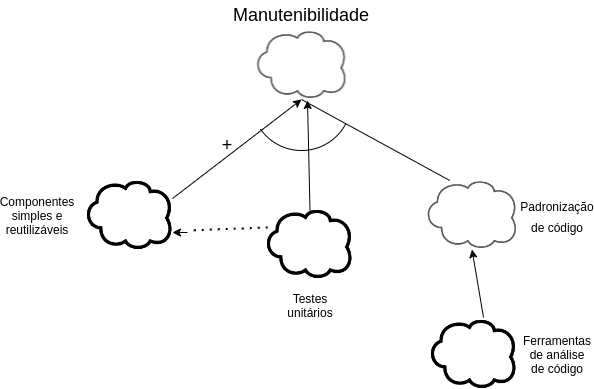

The diagram above was exported from draw.io. Its source (the exported page's mxGraphModel, read from the mxfile embedded in the PNG):
<mxGraphModel dx="1036" dy="427" grid="1" gridSize="10" guides="1" tooltips="1" connect="1" arrows="1" fold="1" page="1" pageScale="1" pageWidth="827" pageHeight="1169" math="0" shadow="0">
  <root>
    <mxCell id="dyEro0k-1U6CF_C-tQAI-0" />
    <mxCell id="dyEro0k-1U6CF_C-tQAI-1" parent="dyEro0k-1U6CF_C-tQAI-0" />
    <mxCell id="3zXzoDW3HxUmAMqIGHf6-0" value="" style="shape=image;verticalLabelPosition=bottom;labelBackgroundColor=default;verticalAlign=top;aspect=fixed;imageAspect=0;image=data:image/png,(base64 omitted: 3212 chars);" vertex="1" parent="dyEro0k-1U6CF_C-tQAI-1">
      <mxGeometry x="369.5" y="80" width="89" height="69" as="geometry" />
    </mxCell>
    <mxCell id="3zXzoDW3HxUmAMqIGHf6-1" value="&lt;font style=&quot;font-size: 18px&quot;&gt;Manutenibilidade&lt;/font&gt;" style="text;html=1;strokeColor=none;fillColor=none;align=center;verticalAlign=middle;whiteSpace=wrap;rounded=0;shadow=0;fontSize=12;" vertex="1" parent="dyEro0k-1U6CF_C-tQAI-1">
      <mxGeometry x="337" y="50" width="154" height="30" as="geometry" />
    </mxCell>
    <mxCell id="4wPI36L3i4D06ShwPxf7-0" value="" style="shape=image;verticalLabelPosition=bottom;labelBackgroundColor=default;verticalAlign=top;aspect=fixed;imageAspect=0;image=data:image/png,(base64 omitted: 3212 chars);" vertex="1" parent="dyEro0k-1U6CF_C-tQAI-1">
      <mxGeometry x="540" y="230" width="89" height="69" as="geometry" />
    </mxCell>
    <mxCell id="4wPI36L3i4D06ShwPxf7-1" value="&lt;font style=&quot;font-size: 12px&quot;&gt;Padronização de código&lt;/font&gt;" style="text;html=1;strokeColor=none;fillColor=none;align=center;verticalAlign=middle;whiteSpace=wrap;rounded=0;shadow=0;fontSize=18;" vertex="1" parent="dyEro0k-1U6CF_C-tQAI-1">
      <mxGeometry x="640" y="249.5" width="60" height="30" as="geometry" />
    </mxCell>
    <mxCell id="4wPI36L3i4D06ShwPxf7-2" value="" style="shape=image;verticalLabelPosition=bottom;labelBackgroundColor=default;verticalAlign=top;aspect=fixed;imageAspect=0;image=data:image/png,(base64 omitted: 3376 chars);" vertex="1" parent="dyEro0k-1U6CF_C-tQAI-1">
      <mxGeometry x="544" y="370" width="85" height="68" as="geometry" />
    </mxCell>
    <mxCell id="4wPI36L3i4D06ShwPxf7-3" value="Ferramentas de análise de código" style="text;html=1;strokeColor=none;fillColor=none;align=center;verticalAlign=middle;whiteSpace=wrap;rounded=0;shadow=0;fontSize=12;" vertex="1" parent="dyEro0k-1U6CF_C-tQAI-1">
      <mxGeometry x="640" y="389" width="60" height="30" as="geometry" />
    </mxCell>
    <mxCell id="4wPI36L3i4D06ShwPxf7-4" value="" style="endArrow=none;html=1;rounded=0;fontSize=12;curved=1;entryX=0.5;entryY=1;entryDx=0;entryDy=0;exitX=0.25;exitY=0;exitDx=0;exitDy=0;" edge="1" parent="dyEro0k-1U6CF_C-tQAI-1" source="4wPI36L3i4D06ShwPxf7-0" target="3zXzoDW3HxUmAMqIGHf6-0">
      <mxGeometry width="50" height="50" relative="1" as="geometry">
        <mxPoint x="390" y="310" as="sourcePoint" />
        <mxPoint x="440" y="260" as="targetPoint" />
      </mxGeometry>
    </mxCell>
    <mxCell id="4wPI36L3i4D06ShwPxf7-5" value="" style="endArrow=classic;html=1;rounded=0;fontSize=12;curved=1;entryX=0.5;entryY=1;entryDx=0;entryDy=0;exitX=0.612;exitY=-0.044;exitDx=0;exitDy=0;exitPerimeter=0;" edge="1" parent="dyEro0k-1U6CF_C-tQAI-1" source="4wPI36L3i4D06ShwPxf7-2" target="4wPI36L3i4D06ShwPxf7-0">
      <mxGeometry width="50" height="50" relative="1" as="geometry">
        <mxPoint x="390" y="310" as="sourcePoint" />
        <mxPoint x="440" y="260" as="targetPoint" />
      </mxGeometry>
    </mxCell>
    <mxCell id="4wPI36L3i4D06ShwPxf7-7" value="Componentes simples e reutilizáveis" style="text;html=1;strokeColor=none;fillColor=none;align=center;verticalAlign=middle;whiteSpace=wrap;rounded=0;shadow=0;fontSize=12;" vertex="1" parent="dyEro0k-1U6CF_C-tQAI-1">
      <mxGeometry x="120" y="249.5" width="60" height="30" as="geometry" />
    </mxCell>
    <mxCell id="4wPI36L3i4D06ShwPxf7-8" value="" style="shape=image;verticalLabelPosition=bottom;labelBackgroundColor=default;verticalAlign=top;aspect=fixed;imageAspect=0;image=data:image/png,(base64 omitted: 3376 chars);" vertex="1" parent="dyEro0k-1U6CF_C-tQAI-1">
      <mxGeometry x="380" y="260" width="85" height="68" as="geometry" />
    </mxCell>
    <mxCell id="4wPI36L3i4D06ShwPxf7-9" value="Testes&lt;br&gt;unitários" style="text;html=1;strokeColor=none;fillColor=none;align=center;verticalAlign=middle;whiteSpace=wrap;rounded=0;shadow=0;fontSize=12;" vertex="1" parent="dyEro0k-1U6CF_C-tQAI-1">
      <mxGeometry x="392.5" y="340" width="60" height="30" as="geometry" />
    </mxCell>
    <mxCell id="4wPI36L3i4D06ShwPxf7-10" value="" style="shape=image;verticalLabelPosition=bottom;labelBackgroundColor=default;verticalAlign=top;aspect=fixed;imageAspect=0;image=data:image/png,(base64 omitted: 3376 chars);" vertex="1" parent="dyEro0k-1U6CF_C-tQAI-1">
      <mxGeometry x="200" y="231" width="85" height="68" as="geometry" />
    </mxCell>
    <mxCell id="4wPI36L3i4D06ShwPxf7-11" value="" style="endArrow=classic;html=1;rounded=0;fontSize=12;curved=1;entryX=0.5;entryY=1;entryDx=0;entryDy=0;exitX=1;exitY=0.25;exitDx=0;exitDy=0;" edge="1" parent="dyEro0k-1U6CF_C-tQAI-1" source="4wPI36L3i4D06ShwPxf7-10" target="3zXzoDW3HxUmAMqIGHf6-0">
      <mxGeometry width="50" height="50" relative="1" as="geometry">
        <mxPoint x="390" y="290" as="sourcePoint" />
        <mxPoint x="440" y="240" as="targetPoint" />
      </mxGeometry>
    </mxCell>
    <mxCell id="4wPI36L3i4D06ShwPxf7-12" value="&lt;font style=&quot;font-size: 18px&quot;&gt;+&lt;/font&gt;" style="text;html=1;strokeColor=none;fillColor=none;align=center;verticalAlign=middle;whiteSpace=wrap;rounded=0;shadow=0;fontSize=12;" vertex="1" parent="dyEro0k-1U6CF_C-tQAI-1">
      <mxGeometry x="309.5" y="180" width="60" height="30" as="geometry" />
    </mxCell>
    <mxCell id="4wPI36L3i4D06ShwPxf7-13" value="" style="endArrow=classic;html=1;rounded=0;fontSize=18;curved=1;exitX=0.5;exitY=0;exitDx=0;exitDy=0;" edge="1" parent="dyEro0k-1U6CF_C-tQAI-1" source="4wPI36L3i4D06ShwPxf7-8">
      <mxGeometry width="50" height="50" relative="1" as="geometry">
        <mxPoint x="390" y="280" as="sourcePoint" />
        <mxPoint x="420" y="150" as="targetPoint" />
      </mxGeometry>
    </mxCell>
    <mxCell id="EM-2FssKkSTxmzDQT2_h-0" value="" style="endArrow=none;dashed=1;html=1;dashPattern=1 3;strokeWidth=2;rounded=0;fontSize=18;curved=1;exitX=0;exitY=0.25;exitDx=0;exitDy=0;" edge="1" parent="dyEro0k-1U6CF_C-tQAI-1" source="4wPI36L3i4D06ShwPxf7-8">
      <mxGeometry width="50" height="50" relative="1" as="geometry">
        <mxPoint x="390" y="280" as="sourcePoint" />
        <mxPoint x="300" y="280" as="targetPoint" />
      </mxGeometry>
    </mxCell>
    <mxCell id="EM-2FssKkSTxmzDQT2_h-1" value="" style="endArrow=classic;html=1;rounded=0;fontSize=18;curved=1;entryX=1;entryY=0.75;entryDx=0;entryDy=0;" edge="1" parent="dyEro0k-1U6CF_C-tQAI-1" target="4wPI36L3i4D06ShwPxf7-10">
      <mxGeometry width="50" height="50" relative="1" as="geometry">
        <mxPoint x="300" y="282" as="sourcePoint" />
        <mxPoint x="300" y="280" as="targetPoint" />
      </mxGeometry>
    </mxCell>
    <mxCell id="_8Kfn82xBYZeZ6IIV2mx-0" value="" style="verticalLabelPosition=bottom;verticalAlign=top;html=1;shape=mxgraph.basic.arc;startAngle=0.32838154404091474;endAngle=0.653048623289098;shadow=0;fontSize=12;fillColor=#1F1F1F;" vertex="1" parent="dyEro0k-1U6CF_C-tQAI-1">
      <mxGeometry x="364" y="100" width="100" height="100" as="geometry" />
    </mxCell>
  </root>
</mxGraphModel>